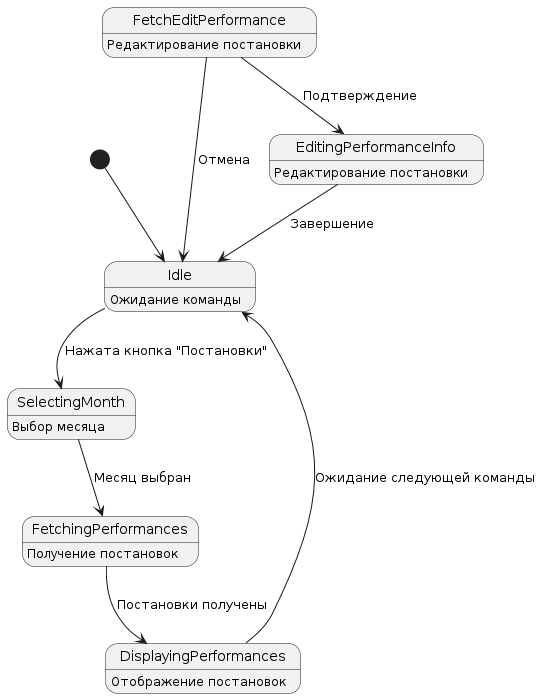

The diagram above was rendered by PlantUML. Its source (embedded in the PNG):
@startuml
[*] --> Idle

Idle : Ожидание команды
Idle --> SelectingMonth : Нажата кнопка "Постановки"
SelectingMonth : Выбор месяца
SelectingMonth --> FetchingPerformances : Месяц выбран
FetchingPerformances : Получение постановок
FetchingPerformances --> DisplayingPerformances : Постановки получены
DisplayingPerformances : Отображение постановок
DisplayingPerformances --> Idle : Ожидание следующей команды

FetchEditPerformance : Редактирование постановки
FetchEditPerformance --> Idle : Отмена
FetchEditPerformance --> EditingPerformanceInfo : Подтверждение

EditingPerformanceInfo : Редактирование постановки
EditingPerformanceInfo --> Idle : Завершение
@enduml